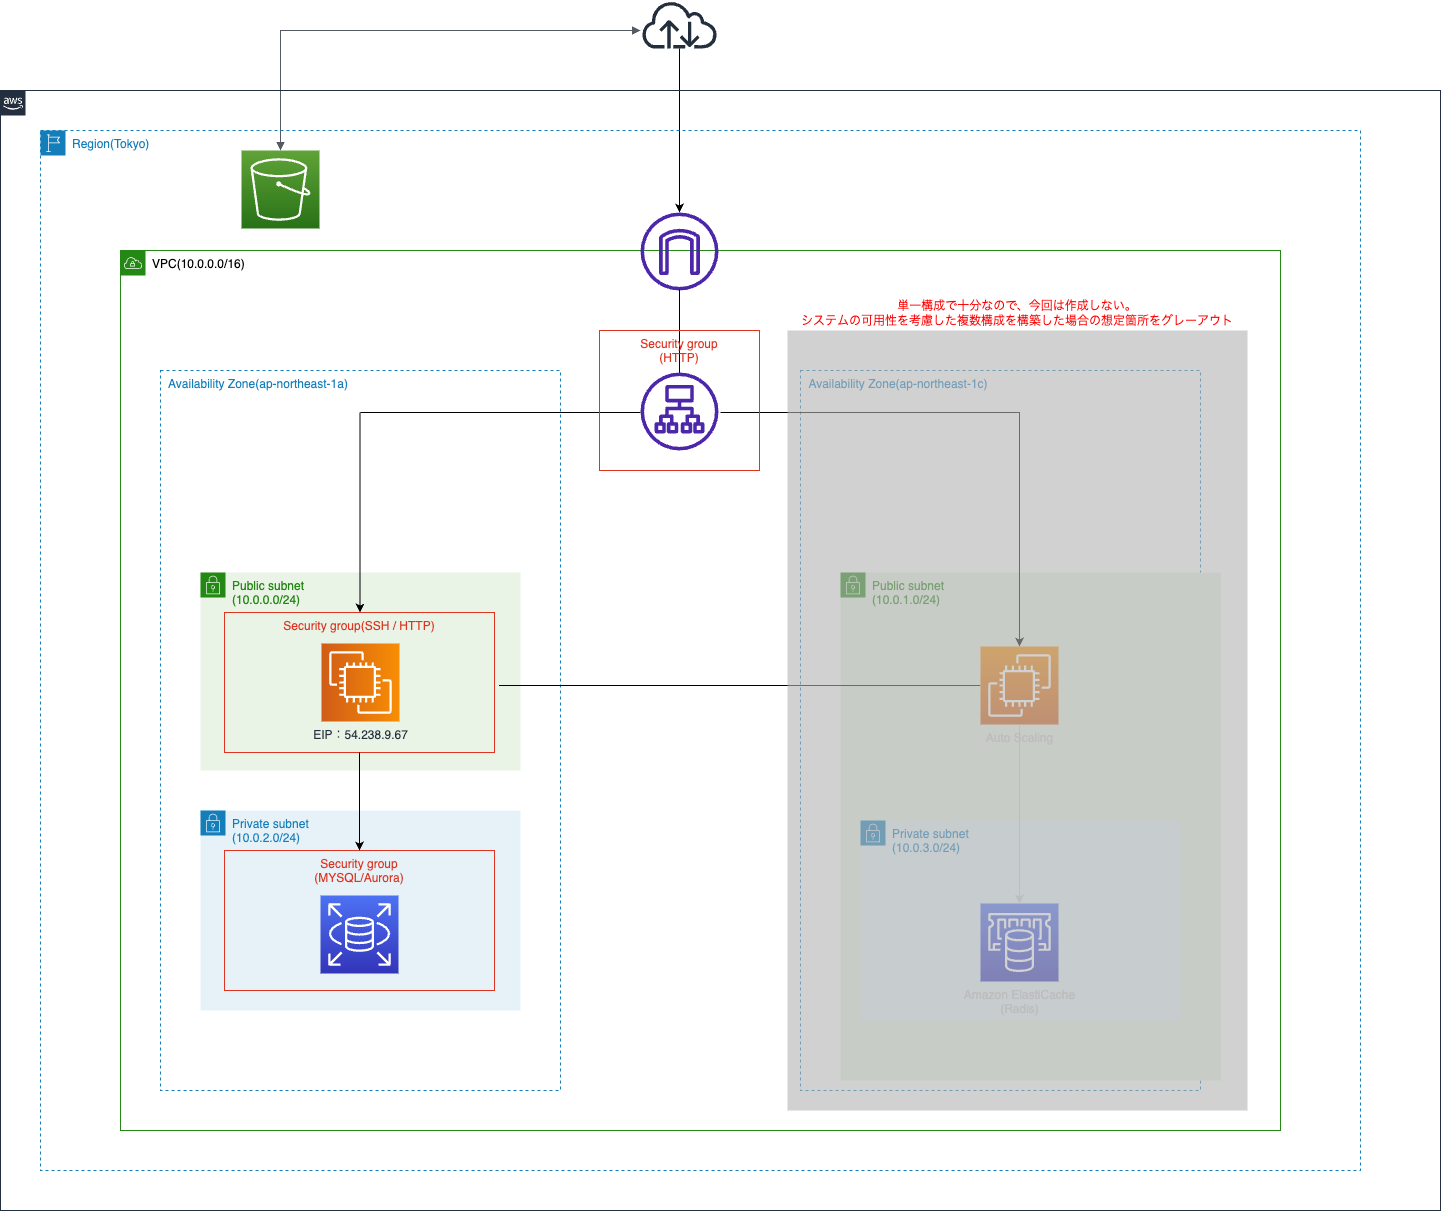

The diagram above was exported from draw.io. Its source (the exported page's mxGraphModel, read from the mxfile embedded in the PNG):
<mxGraphModel dx="1454" dy="987" grid="1" gridSize="10" guides="1" tooltips="1" connect="1" arrows="1" fold="1" page="1" pageScale="1" pageWidth="827" pageHeight="1169" math="0" shadow="0">
  <root>
    <mxCell id="0" />
    <mxCell id="1" parent="0" />
    <mxCell id="mn0oCsyWXOriWghTgMgY-7" value="" style="sketch=0;outlineConnect=0;fontColor=#232F3E;gradientColor=none;fillColor=#232F3D;strokeColor=none;dashed=0;verticalLabelPosition=bottom;verticalAlign=top;align=center;html=1;fontSize=12;fontStyle=0;aspect=fixed;pointerEvents=1;shape=mxgraph.aws4.internet;" parent="1" vertex="1">
      <mxGeometry x="680" y="70" width="78" height="48" as="geometry" />
    </mxCell>
    <mxCell id="mn0oCsyWXOriWghTgMgY-8" value="" style="endArrow=classic;html=1;rounded=0;" parent="1" source="mn0oCsyWXOriWghTgMgY-7" target="mn0oCsyWXOriWghTgMgY-6" edge="1">
      <mxGeometry width="50" height="50" relative="1" as="geometry">
        <mxPoint x="719" y="95" as="sourcePoint" />
        <mxPoint x="719" y="155" as="targetPoint" />
      </mxGeometry>
    </mxCell>
    <mxCell id="12YHgaPhUzwYodaVLKed-20" value="" style="edgeStyle=orthogonalEdgeStyle;html=1;endArrow=block;elbow=vertical;startArrow=block;startFill=1;endFill=1;strokeColor=#545B64;rounded=0;" parent="1" source="12YHgaPhUzwYodaVLKed-19" edge="1">
      <mxGeometry width="100" relative="1" as="geometry">
        <mxPoint x="320" y="130" as="sourcePoint" />
        <mxPoint x="680" y="100" as="targetPoint" />
        <Array as="points">
          <mxPoint x="320" y="100" />
        </Array>
      </mxGeometry>
    </mxCell>
    <mxCell id="mn0oCsyWXOriWghTgMgY-2" value="　　　" style="points=[[0,0],[0.25,0],[0.5,0],[0.75,0],[1,0],[1,0.25],[1,0.5],[1,0.75],[1,1],[0.75,1],[0.5,1],[0.25,1],[0,1],[0,0.75],[0,0.5],[0,0.25]];outlineConnect=0;gradientColor=none;html=1;whiteSpace=wrap;fontSize=12;fontStyle=0;container=1;pointerEvents=0;collapsible=0;recursiveResize=0;shape=mxgraph.aws4.group;grIcon=mxgraph.aws4.group_aws_cloud_alt;strokeColor=#232F3E;fillColor=none;verticalAlign=top;align=left;spacingLeft=30;fontColor=#232F3E;dashed=0;" parent="1" vertex="1">
      <mxGeometry x="40" y="160" width="1440" height="1120" as="geometry" />
    </mxCell>
    <mxCell id="mn0oCsyWXOriWghTgMgY-3" value="Region(Tokyo)" style="points=[[0,0],[0.25,0],[0.5,0],[0.75,0],[1,0],[1,0.25],[1,0.5],[1,0.75],[1,1],[0.75,1],[0.5,1],[0.25,1],[0,1],[0,0.75],[0,0.5],[0,0.25]];outlineConnect=0;gradientColor=none;html=1;whiteSpace=wrap;fontSize=12;fontStyle=0;container=1;pointerEvents=0;collapsible=0;recursiveResize=0;shape=mxgraph.aws4.group;grIcon=mxgraph.aws4.group_region;strokeColor=#147EBA;fillColor=none;verticalAlign=top;align=left;spacingLeft=30;fontColor=#147EBA;dashed=1;" parent="mn0oCsyWXOriWghTgMgY-2" vertex="1">
      <mxGeometry x="40" y="40" width="1320" height="1040" as="geometry" />
    </mxCell>
    <mxCell id="mn0oCsyWXOriWghTgMgY-5" value="&lt;font color=&quot;#000000&quot;&gt;VPC(10.0.0.0/16)&lt;/font&gt;" style="points=[[0,0],[0.25,0],[0.5,0],[0.75,0],[1,0],[1,0.25],[1,0.5],[1,0.75],[1,1],[0.75,1],[0.5,1],[0.25,1],[0,1],[0,0.75],[0,0.5],[0,0.25]];outlineConnect=0;gradientColor=none;html=1;whiteSpace=wrap;fontSize=12;fontStyle=0;container=1;pointerEvents=0;collapsible=0;recursiveResize=0;shape=mxgraph.aws4.group;grIcon=mxgraph.aws4.group_vpc;strokeColor=#248814;fillColor=none;verticalAlign=top;align=left;spacingLeft=30;fontColor=#AAB7B8;dashed=0;" parent="mn0oCsyWXOriWghTgMgY-3" vertex="1">
      <mxGeometry x="80" y="120" width="1160" height="880" as="geometry" />
    </mxCell>
    <mxCell id="mn0oCsyWXOriWghTgMgY-20" value="Availability Zone(ap-northeast-1c)　　　　　　　　　　　　　　　　　" style="fillColor=none;strokeColor=#147EBA;dashed=1;verticalAlign=top;fontStyle=0;fontColor=#147EBA;" parent="mn0oCsyWXOriWghTgMgY-5" vertex="1">
      <mxGeometry x="680" y="120" width="400" height="720" as="geometry" />
    </mxCell>
    <mxCell id="mn0oCsyWXOriWghTgMgY-9" value="Availability Zone(ap-northeast-1a)　　　　　　　　　　　　　　　　　" style="fillColor=none;strokeColor=#147EBA;dashed=1;verticalAlign=top;fontStyle=0;fontColor=#147EBA;" parent="mn0oCsyWXOriWghTgMgY-5" vertex="1">
      <mxGeometry x="40" y="120" width="400" height="720" as="geometry" />
    </mxCell>
    <mxCell id="mn0oCsyWXOriWghTgMgY-6" value="" style="sketch=0;outlineConnect=0;fontColor=#232F3E;gradientColor=none;fillColor=#4D27AA;strokeColor=none;dashed=0;verticalLabelPosition=bottom;verticalAlign=top;align=center;html=1;fontSize=12;fontStyle=0;aspect=fixed;pointerEvents=1;shape=mxgraph.aws4.internet_gateway;" parent="mn0oCsyWXOriWghTgMgY-5" vertex="1">
      <mxGeometry x="520" y="-38" width="78" height="78" as="geometry" />
    </mxCell>
    <mxCell id="mn0oCsyWXOriWghTgMgY-11" value="Public subnet&lt;br&gt;(10.0.0.0/24)" style="points=[[0,0],[0.25,0],[0.5,0],[0.75,0],[1,0],[1,0.25],[1,0.5],[1,0.75],[1,1],[0.75,1],[0.5,1],[0.25,1],[0,1],[0,0.75],[0,0.5],[0,0.25]];outlineConnect=0;gradientColor=none;html=1;whiteSpace=wrap;fontSize=12;fontStyle=0;container=1;pointerEvents=0;collapsible=0;recursiveResize=0;shape=mxgraph.aws4.group;grIcon=mxgraph.aws4.group_security_group;grStroke=0;strokeColor=#248814;fillColor=#E9F3E6;verticalAlign=top;align=left;spacingLeft=30;fontColor=#248814;dashed=0;" parent="mn0oCsyWXOriWghTgMgY-5" vertex="1">
      <mxGeometry x="80" y="322" width="320" height="198" as="geometry" />
    </mxCell>
    <mxCell id="mn0oCsyWXOriWghTgMgY-12" value="Security group(SSH / HTTP)" style="fillColor=none;strokeColor=#DD3522;verticalAlign=top;fontStyle=0;fontColor=#DD3522;" parent="mn0oCsyWXOriWghTgMgY-11" vertex="1">
      <mxGeometry x="24" y="40" width="270" height="140" as="geometry" />
    </mxCell>
    <mxCell id="mn0oCsyWXOriWghTgMgY-13" value="EIP：54.238.9.67" style="sketch=0;points=[[0,0,0],[0.25,0,0],[0.5,0,0],[0.75,0,0],[1,0,0],[0,1,0],[0.25,1,0],[0.5,1,0],[0.75,1,0],[1,1,0],[0,0.25,0],[0,0.5,0],[0,0.75,0],[1,0.25,0],[1,0.5,0],[1,0.75,0]];outlineConnect=0;fontColor=#232F3E;gradientColor=#F78E04;gradientDirection=north;fillColor=#D05C17;strokeColor=#ffffff;dashed=0;verticalLabelPosition=bottom;verticalAlign=top;align=center;html=1;fontSize=12;fontStyle=0;aspect=fixed;shape=mxgraph.aws4.resourceIcon;resIcon=mxgraph.aws4.ec2;direction=south;" parent="mn0oCsyWXOriWghTgMgY-11" vertex="1">
      <mxGeometry x="121" y="71" width="78" height="78" as="geometry" />
    </mxCell>
    <mxCell id="12YHgaPhUzwYodaVLKed-14" value="" style="edgeStyle=segmentEdgeStyle;endArrow=classic;html=1;rounded=0;" parent="mn0oCsyWXOriWghTgMgY-11" edge="1">
      <mxGeometry width="50" height="50" relative="1" as="geometry">
        <mxPoint x="159.5" y="-160" as="sourcePoint" />
        <mxPoint x="159.5" y="40" as="targetPoint" />
      </mxGeometry>
    </mxCell>
    <mxCell id="mn0oCsyWXOriWghTgMgY-14" value="Private subnet&lt;br&gt;(10.0.2.0/24)" style="points=[[0,0],[0.25,0],[0.5,0],[0.75,0],[1,0],[1,0.25],[1,0.5],[1,0.75],[1,1],[0.75,1],[0.5,1],[0.25,1],[0,1],[0,0.75],[0,0.5],[0,0.25]];outlineConnect=0;gradientColor=none;html=1;whiteSpace=wrap;fontSize=12;fontStyle=0;container=1;pointerEvents=0;collapsible=0;recursiveResize=0;shape=mxgraph.aws4.group;grIcon=mxgraph.aws4.group_security_group;grStroke=0;strokeColor=#147EBA;fillColor=#E6F2F8;verticalAlign=top;align=left;spacingLeft=30;fontColor=#147EBA;dashed=0;" parent="mn0oCsyWXOriWghTgMgY-5" vertex="1">
      <mxGeometry x="80" y="560" width="320" height="200" as="geometry" />
    </mxCell>
    <mxCell id="mn0oCsyWXOriWghTgMgY-15" value="Security group&#10;(MYSQL/Aurora)" style="fillColor=none;strokeColor=#DD3522;verticalAlign=top;fontStyle=0;fontColor=#DD3522;" parent="mn0oCsyWXOriWghTgMgY-14" vertex="1">
      <mxGeometry x="24" y="40" width="270" height="140" as="geometry" />
    </mxCell>
    <mxCell id="mn0oCsyWXOriWghTgMgY-16" value="" style="sketch=0;points=[[0,0,0],[0.25,0,0],[0.5,0,0],[0.75,0,0],[1,0,0],[0,1,0],[0.25,1,0],[0.5,1,0],[0.75,1,0],[1,1,0],[0,0.25,0],[0,0.5,0],[0,0.75,0],[1,0.25,0],[1,0.5,0],[1,0.75,0]];outlineConnect=0;fontColor=#232F3E;gradientColor=#4D72F3;gradientDirection=north;fillColor=#3334B9;strokeColor=#ffffff;dashed=0;verticalLabelPosition=bottom;verticalAlign=top;align=center;html=1;fontSize=12;fontStyle=0;aspect=fixed;shape=mxgraph.aws4.resourceIcon;resIcon=mxgraph.aws4.rds;" parent="mn0oCsyWXOriWghTgMgY-14" vertex="1">
      <mxGeometry x="120" y="85" width="78" height="78" as="geometry" />
    </mxCell>
    <mxCell id="mn0oCsyWXOriWghTgMgY-21" value="Public subnet&lt;br&gt;(10.0.1.0/24)" style="points=[[0,0],[0.25,0],[0.5,0],[0.75,0],[1,0],[1,0.25],[1,0.5],[1,0.75],[1,1],[0.75,1],[0.5,1],[0.25,1],[0,1],[0,0.75],[0,0.5],[0,0.25]];outlineConnect=0;gradientColor=none;html=1;whiteSpace=wrap;fontSize=12;fontStyle=0;container=1;pointerEvents=0;collapsible=0;recursiveResize=0;shape=mxgraph.aws4.group;grIcon=mxgraph.aws4.group_security_group;grStroke=0;strokeColor=#248814;fillColor=#E9F3E6;verticalAlign=top;align=left;spacingLeft=30;fontColor=#248814;dashed=0;" parent="mn0oCsyWXOriWghTgMgY-5" vertex="1">
      <mxGeometry x="720" y="322" width="380.5" height="508" as="geometry" />
    </mxCell>
    <mxCell id="12YHgaPhUzwYodaVLKed-15" value="" style="edgeStyle=segmentEdgeStyle;endArrow=classic;html=1;rounded=0;entryX=0.5;entryY=0;entryDx=0;entryDy=0;entryPerimeter=0;" parent="mn0oCsyWXOriWghTgMgY-21" target="mn0oCsyWXOriWghTgMgY-27" edge="1">
      <mxGeometry width="50" height="50" relative="1" as="geometry">
        <mxPoint x="159" y="-160" as="sourcePoint" />
        <mxPoint x="158.5" y="60" as="targetPoint" />
      </mxGeometry>
    </mxCell>
    <mxCell id="mn0oCsyWXOriWghTgMgY-22" value="Private subnet&lt;br&gt;(10.0.3.0/24)" style="points=[[0,0],[0.25,0],[0.5,0],[0.75,0],[1,0],[1,0.25],[1,0.5],[1,0.75],[1,1],[0.75,1],[0.5,1],[0.25,1],[0,1],[0,0.75],[0,0.5],[0,0.25]];outlineConnect=0;gradientColor=none;html=1;whiteSpace=wrap;fontSize=12;fontStyle=0;container=1;pointerEvents=0;collapsible=0;recursiveResize=0;shape=mxgraph.aws4.group;grIcon=mxgraph.aws4.group_security_group;grStroke=0;strokeColor=#147EBA;fillColor=#E6F2F8;verticalAlign=top;align=left;spacingLeft=30;fontColor=#147EBA;dashed=0;" parent="mn0oCsyWXOriWghTgMgY-21" vertex="1">
      <mxGeometry x="20" y="248" width="320" height="200" as="geometry" />
    </mxCell>
    <mxCell id="mn0oCsyWXOriWghTgMgY-31" value="&lt;font color=&quot;#cccccc&quot;&gt;Amazon ElastiCache&lt;br&gt;(Radis)&lt;/font&gt;" style="sketch=0;points=[[0,0,0],[0.25,0,0],[0.5,0,0],[0.75,0,0],[1,0,0],[0,1,0],[0.25,1,0],[0.5,1,0],[0.75,1,0],[1,1,0],[0,0.25,0],[0,0.5,0],[0,0.75,0],[1,0.25,0],[1,0.5,0],[1,0.75,0]];outlineConnect=0;fontColor=#232F3E;gradientColor=#4D72F3;gradientDirection=north;fillColor=#3334B9;strokeColor=#ffffff;dashed=0;verticalLabelPosition=bottom;verticalAlign=top;align=center;html=1;fontSize=12;fontStyle=0;aspect=fixed;shape=mxgraph.aws4.resourceIcon;resIcon=mxgraph.aws4.elasticache;" parent="mn0oCsyWXOriWghTgMgY-22" vertex="1">
      <mxGeometry x="120" y="83" width="78" height="78" as="geometry" />
    </mxCell>
    <mxCell id="12YHgaPhUzwYodaVLKed-7" value="" style="line;strokeWidth=1;direction=south;html=1;perimeter=backbonePerimeter;points=[];outlineConnect=0;" parent="mn0oCsyWXOriWghTgMgY-5" vertex="1">
      <mxGeometry x="554" y="39" width="10" height="86" as="geometry" />
    </mxCell>
    <mxCell id="12YHgaPhUzwYodaVLKed-10" value="" style="sketch=0;outlineConnect=0;fontColor=#232F3E;gradientColor=none;fillColor=#4D27AA;strokeColor=none;dashed=0;verticalLabelPosition=bottom;verticalAlign=top;align=center;html=1;fontSize=12;fontStyle=0;aspect=fixed;pointerEvents=1;shape=mxgraph.aws4.application_load_balancer;" parent="mn0oCsyWXOriWghTgMgY-5" vertex="1">
      <mxGeometry x="520" y="122" width="78" height="78" as="geometry" />
    </mxCell>
    <mxCell id="12YHgaPhUzwYodaVLKed-11" value="" style="line;strokeWidth=1;html=1;perimeter=backbonePerimeter;points=[];outlineConnect=0;" parent="mn0oCsyWXOriWghTgMgY-5" vertex="1">
      <mxGeometry x="240" y="157" width="280" height="10" as="geometry" />
    </mxCell>
    <mxCell id="12YHgaPhUzwYodaVLKed-16" value="" style="line;strokeWidth=1;html=1;perimeter=backbonePerimeter;points=[];outlineConnect=0;" parent="mn0oCsyWXOriWghTgMgY-5" vertex="1">
      <mxGeometry x="600" y="157" width="280" height="10" as="geometry" />
    </mxCell>
    <mxCell id="mn0oCsyWXOriWghTgMgY-18" value="" style="endArrow=classic;html=1;rounded=0;exitX=0.5;exitY=1;exitDx=0;exitDy=0;" parent="mn0oCsyWXOriWghTgMgY-5" source="mn0oCsyWXOriWghTgMgY-12" target="mn0oCsyWXOriWghTgMgY-15" edge="1">
      <mxGeometry width="50" height="50" relative="1" as="geometry">
        <mxPoint x="230" y="352" as="sourcePoint" />
        <mxPoint x="280" y="302" as="targetPoint" />
      </mxGeometry>
    </mxCell>
    <mxCell id="12YHgaPhUzwYodaVLKed-23" value="" style="line;strokeWidth=1;html=1;perimeter=backbonePerimeter;points=[];outlineConnect=0;" parent="mn0oCsyWXOriWghTgMgY-5" vertex="1">
      <mxGeometry x="378.5" y="430" width="481.5" height="10" as="geometry" />
    </mxCell>
    <mxCell id="mn0oCsyWXOriWghTgMgY-27" value="Auto Scaling" style="sketch=0;points=[[0,0,0],[0.25,0,0],[0.5,0,0],[0.75,0,0],[1,0,0],[0,1,0],[0.25,1,0],[0.5,1,0],[0.75,1,0],[1,1,0],[0,0.25,0],[0,0.5,0],[0,0.75,0],[1,0.25,0],[1,0.5,0],[1,0.75,0]];outlineConnect=0;fontColor=#CCCCCC;gradientColor=#F78E04;gradientDirection=north;fillColor=#D05C17;strokeColor=#ffffff;dashed=0;verticalLabelPosition=bottom;verticalAlign=top;align=center;html=1;fontSize=12;fontStyle=0;aspect=fixed;shape=mxgraph.aws4.resourceIcon;resIcon=mxgraph.aws4.ec2;labelBorderColor=none;" parent="mn0oCsyWXOriWghTgMgY-5" vertex="1">
      <mxGeometry x="860" y="396" width="78" height="78" as="geometry" />
    </mxCell>
    <mxCell id="mn0oCsyWXOriWghTgMgY-30" value="" style="endArrow=classic;html=1;rounded=0;fontColor=none;entryX=0.5;entryY=0;entryDx=0;entryDy=0;entryPerimeter=0;strokeColor=#CCCCCC;exitX=0.5;exitY=1;exitDx=0;exitDy=0;exitPerimeter=0;" parent="mn0oCsyWXOriWghTgMgY-5" source="mn0oCsyWXOriWghTgMgY-27" target="mn0oCsyWXOriWghTgMgY-31" edge="1">
      <mxGeometry width="50" height="50" relative="1" as="geometry">
        <mxPoint x="880.3299999999999" y="320" as="sourcePoint" />
        <mxPoint x="879.3299999999999" y="400" as="targetPoint" />
      </mxGeometry>
    </mxCell>
    <mxCell id="12YHgaPhUzwYodaVLKed-24" value="Security group&#10;(HTTP)" style="fillColor=none;strokeColor=#DD3522;verticalAlign=top;fontStyle=0;fontColor=#DD3522;" parent="mn0oCsyWXOriWghTgMgY-5" vertex="1">
      <mxGeometry x="479" y="80" width="160" height="140" as="geometry" />
    </mxCell>
    <mxCell id="mn0oCsyWXOriWghTgMgY-23" value="&lt;div style=&quot;&quot;&gt;&lt;font color=&quot;#ff0000&quot;&gt;単一構成で十分なので、&lt;/font&gt;&lt;span style=&quot;color: rgb(255, 0, 0); background-color: initial;&quot;&gt;今回は作成しない。&lt;br&gt;システムの可用性を考慮した複数構成を構築した場合の想定箇所をグレーアウト&lt;/span&gt;&lt;/div&gt;" style="whiteSpace=wrap;html=1;fillColor=#B3B3B3;opacity=60;align=center;labelPosition=center;verticalLabelPosition=top;verticalAlign=bottom;strokeColor=none;" parent="mn0oCsyWXOriWghTgMgY-5" vertex="1">
      <mxGeometry x="667" y="80" width="460" height="780" as="geometry" />
    </mxCell>
    <mxCell id="12YHgaPhUzwYodaVLKed-19" value="" style="sketch=0;points=[[0,0,0],[0.25,0,0],[0.5,0,0],[0.75,0,0],[1,0,0],[0,1,0],[0.25,1,0],[0.5,1,0],[0.75,1,0],[1,1,0],[0,0.25,0],[0,0.5,0],[0,0.75,0],[1,0.25,0],[1,0.5,0],[1,0.75,0]];outlineConnect=0;fontColor=#232F3E;gradientColor=#60A337;gradientDirection=north;fillColor=#277116;strokeColor=#ffffff;dashed=0;verticalLabelPosition=bottom;verticalAlign=top;align=center;html=1;fontSize=12;fontStyle=0;aspect=fixed;shape=mxgraph.aws4.resourceIcon;resIcon=mxgraph.aws4.s3;" parent="mn0oCsyWXOriWghTgMgY-3" vertex="1">
      <mxGeometry x="201" y="20" width="78" height="78" as="geometry" />
    </mxCell>
  </root>
</mxGraphModel>